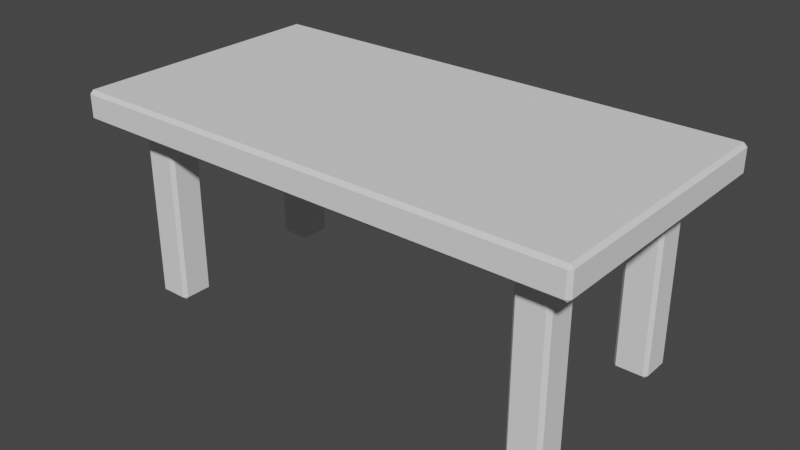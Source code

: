 # Source: Table.blend  (saved by Blender 3.0.42; exported with 4.5.12 LTS)
import bpy
from mathutils import Matrix  # noqa: F401  (used for matrix-valued properties, if any)

bpy.ops.wm.read_factory_settings(use_empty=True)
scene = bpy.context.scene
scene.name = 'Scene'

# ---- collections
col_collection = bpy.data.collections.new('Collection'); scene.collection.children.link(col_collection)

# ---- world
world_world = bpy.data.worlds.new('World'); scene.world = world_world
world_world.use_nodes = True; world_world.node_tree.nodes.clear()
_N = world_world.node_tree.nodes; _L = world_world.node_tree.links
n0 = _N.new('ShaderNodeOutputWorld'); n0.name = 'World Output'; n0.location = (300, 300)
n1 = _N.new('ShaderNodeBackground'); n1.name = 'Background'; n1.location = (10, 300)
n1.inputs[0].default_value = (0.05088, 0.05088, 0.05088, 1.0)
_L.new(n1.outputs[0], n0.inputs[0])
n0.is_active_output = True
world_world.color = (0.05088, 0.05088, 0.05088)
world_world.use_sun_shadow = False
world_world.sun_shadow_jitter_overblur = 0.0

# ---- meshes
me_cube_002 = bpy.data.meshes.new('Cube.002')
me_cube_002.from_pydata([(1.878, 0.0, 0.7784), (0.0, 0.974, 0.7784), (1.43, -0.75, 0.7524), (1.378, -0.776, 0.7784), (1.404, -0.724, 0.7524), (1.878, -0.75, 0.7784), (1.904, -0.974, 0.8044), (1.878, -1.0, 0.8044), (1.878, -0.974, 0.7784), (1.878, -0.974, 1.0), (1.878, -1.0, 0.974), (1.904, -0.974, 0.974), (1.878, -0.5, 0.7784), (0.0, -1.0, 0.8044), (0.0, -0.974, 0.7784), (0.0, -0.974, 1.0), (0.0, -1.0, 0.974), (1.904, 0.974, 0.974), (1.43, -0.5, 0.7524), (1.404, -0.526, 0.7524), (1.378, -0.474, 0.7784), (1.654, -1.0, 0.974), (1.654, -0.974, 1.0), (1.628, -0.75, 0.7524), (1.654, -0.724, 0.7524), (1.68, -0.776, 0.7784), (1.654, -1.0, 0.8044), (1.654, -0.974, 0.7784), (1.628, -0.5, 0.7524), (1.68, -0.474, 0.7784), (1.654, -0.526, 0.7524), (1.628, -0.75, -0.5586), (1.628, -0.724, -0.5846), (1.654, -0.724, -0.5586), (1.43, -0.75, -0.5586), (1.404, -0.724, -0.5586), (1.43, -0.724, -0.5846), (1.628, -0.5, -0.5586), (1.654, -0.526, -0.5586), (1.628, -0.526, -0.5846), (1.43, -0.5, -0.5586), (1.43, -0.526, -0.5846), (1.404, -0.526, -0.5586), (-1.43, -0.75, 0.7524), (-1.404, -0.724, 0.7524), (-1.378, -0.776, 0.7784), (-1.878, -0.75, 0.7784), (-1.904, -0.974, 0.8044), (-1.878, -0.974, 0.7784), (-1.878, -1.0, 0.8044), (-1.878, -0.974, 1.0), (-1.904, -0.974, 0.974), (-1.878, -1.0, 0.974), (-1.878, -0.5, 0.7784), (-1.904, 0.974, 0.8044), (-1.878, 0.974, 1.0), (-1.878, 0.0, 0.7784), (-1.654, -1.0, 0.8044), (-1.404, -0.974, 0.7784), (-1.43, -0.5, 0.7524), (-1.378, -0.474, 0.7784), (-1.404, -0.526, 0.7524), (-1.654, -0.974, 1.0), (-1.654, -1.0, 0.974), (-1.628, -0.75, 0.7524), (-1.68, -0.776, 0.7784), (-1.654, -0.724, 0.7524), (-1.654, -0.974, 0.7784), (-1.628, -0.5, 0.7524), (-1.654, -0.526, 0.7524), (-1.68, -0.474, 0.7784), (-1.628, -0.75, -0.5586), (-1.654, -0.724, -0.5586), (-1.628, -0.724, -0.5846), (-1.43, -0.75, -0.5586), (-1.43, -0.724, -0.5846), (-1.404, -0.724, -0.5586), (-1.628, -0.5, -0.5586), (-1.628, -0.526, -0.5846), (-1.654, -0.526, -0.5586), (-1.43, -0.5, -0.5586), (-1.404, -0.526, -0.5586), (-1.43, -0.526, -0.5846), (1.43, 0.75, 0.7524), (1.404, 0.724, 0.7524), (1.378, 0.776, 0.7784), (1.878, 0.75, 0.7784), (1.878, 0.974, 0.7784), (1.878, 1.0, 0.8044), (1.878, 0.974, 1.0), (1.878, 1.0, 0.974), (1.878, 0.5, 0.7784), (1.904, 0.974, 0.8044), (0.0, 1.0, 0.8044), (0.0, 1.0, 0.974), (0.0, 0.974, 1.0), (1.654, 0.974, 0.7784), (1.43, 0.5, 0.7524), (1.378, 0.474, 0.7784), (1.404, 0.526, 0.7524), (1.654, 1.0, 0.974), (1.654, 0.974, 1.0), (1.628, 0.75, 0.7524), (1.68, 0.776, 0.7784), (1.654, 0.724, 0.7524), (1.654, 1.0, 0.8044), (1.628, 0.5, 0.7524), (1.654, 0.526, 0.7524), (1.68, 0.474, 0.7784), (1.628, 0.75, -0.5586), (1.654, 0.724, -0.5586), (1.628, 0.724, -0.5846), (1.43, 0.75, -0.5586), (1.43, 0.724, -0.5846), (1.404, 0.724, -0.5586), (1.628, 0.5, -0.5586), (1.628, 0.526, -0.5846), (1.654, 0.526, -0.5586), (1.43, 0.5, -0.5586), (1.404, 0.526, -0.5586), (1.43, 0.526, -0.5846), (-1.43, 0.75, 0.7524), (-1.378, 0.776, 0.7784), (-1.404, 0.724, 0.7524), (-1.878, 0.75, 0.7784), (-1.878, 1.0, 0.8044), (-1.878, 0.974, 0.7784), (-1.878, 1.0, 0.974), (-1.904, 0.974, 0.974), (-1.878, 0.5, 0.7784), (-1.404, 0.974, 0.7784), (-1.43, 0.5, 0.7524), (-1.404, 0.526, 0.7524), (-1.378, 0.474, 0.7784), (-1.654, 0.974, 1.0), (-1.654, 1.0, 0.974), (-1.628, 0.75, 0.7524), (-1.654, 0.724, 0.7524), (-1.68, 0.776, 0.7784), (-1.654, 1.0, 0.8044), (-1.654, 0.974, 0.7784), (-1.628, 0.5, 0.7524), (-1.68, 0.474, 0.7784), (-1.654, 0.526, 0.7524), (-1.628, 0.75, -0.5586), (-1.628, 0.724, -0.5846), (-1.654, 0.724, -0.5586), (-1.43, 0.75, -0.5586), (-1.404, 0.724, -0.5586), (-1.43, 0.724, -0.5846), (-1.628, 0.5, -0.5586), (-1.654, 0.526, -0.5586), (-1.628, 0.526, -0.5846), (-1.43, 0.5, -0.5586), (-1.43, 0.526, -0.5846), (-1.404, 0.526, -0.5586)], [], [(0, 12, 29), (7, 10, 21, 26), (29, 12, 5, 25), (3, 25, 27), (134, 62, 15, 95), (18, 28, 37, 40), (101, 95, 15, 22), (0, 29, 20), (25, 5, 8, 27), (92, 17, 11, 6), (30, 24, 33, 38), (23, 2, 34, 31), (41, 39, 32, 36), (89, 101, 22, 9), (4, 19, 42, 35), (1, 14, 58, 45), (1, 45, 60), (1, 20, 3), (1, 0, 20), (56, 70, 53), (65, 67, 48, 46), (49, 57, 63, 52), (45, 58, 67, 65), (59, 80, 77, 68), (26, 21, 16, 13), (70, 65, 46, 53), (54, 47, 51, 128), (69, 79, 72, 66), (57, 13, 16, 63), (1, 60, 56), (82, 75, 73, 78), (55, 50, 62, 134), (44, 76, 81, 61), (1, 96, 85), (64, 71, 74, 43), (56, 60, 70), (0, 108, 91), (103, 96, 87, 86), (88, 105, 100, 90), (85, 96, 103), (97, 118, 115, 106), (139, 135, 94, 93), (108, 103, 86, 91), (107, 117, 110, 104), (102, 109, 112, 83), (1, 98, 0), (120, 113, 111, 116), (84, 114, 119, 99), (1, 122, 130), (1, 133, 122), (1, 85, 98), (0, 98, 108), (56, 129, 142), (125, 127, 135, 139), (142, 129, 124, 138), (122, 138, 140, 130), (131, 141, 150, 153), (56, 142, 133), (138, 124, 126, 140), (143, 137, 146, 151), (105, 93, 94, 100), (154, 152, 145, 149), (123, 132, 155, 148), (136, 121, 147, 144), (1, 56, 133), (2, 3, 4), (6, 7, 8), (9, 10, 11), (18, 19, 20), (23, 24, 25), (28, 29, 30), (31, 32, 33), (34, 35, 36), (37, 38, 39), (40, 41, 42), (43, 44, 45), (47, 48, 49), (50, 51, 52), (59, 60, 61), (64, 65, 66), (68, 69, 70), (71, 72, 73), (74, 75, 76), (77, 78, 79), (80, 81, 82), (83, 84, 85), (92, 87, 88), (89, 17, 90), (97, 98, 99), (102, 103, 104), (106, 107, 108), (109, 110, 111), (112, 113, 114), (115, 116, 117), (118, 119, 120), (121, 122, 123), (54, 125, 126), (55, 127, 128), (131, 132, 133), (136, 137, 138), (141, 142, 143), (144, 145, 146), (147, 148, 149), (150, 151, 152), (153, 154, 155), (25, 3, 2, 23), (89, 9, 11, 17), (10, 7, 6, 11), (27, 8, 7, 26), (28, 18, 20, 29), (22, 15, 16, 21), (14, 27, 26, 13), (12, 0, 92), (5, 12, 92), (8, 5, 92, 6), (19, 4, 3, 20), (9, 22, 21, 10), (29, 25, 24, 30), (31, 34, 36, 32), (39, 41, 40, 37), (41, 36, 35, 42), (38, 33, 32, 39), (23, 31, 33, 24), (37, 28, 30, 38), (4, 35, 34, 2), (18, 40, 42, 19), (64, 43, 45, 65), (128, 51, 50, 55), (51, 47, 49, 52), (57, 49, 48, 67), (70, 60, 59, 68), (63, 16, 15, 62), (13, 57, 58, 14), (54, 56, 53), (54, 53, 46), (47, 54, 46, 48), (60, 45, 44, 61), (52, 63, 62, 50), (57, 67, 58), (69, 66, 65, 70), (73, 75, 74, 71), (77, 80, 82, 78), (81, 76, 75, 82), (78, 73, 72, 79), (66, 72, 71, 64), (79, 69, 68, 77), (43, 74, 76, 44), (61, 81, 80, 59), (102, 83, 85, 103), (17, 92, 88, 90), (105, 88, 87, 96), (108, 98, 97, 106), (100, 94, 95, 101), (93, 105, 96, 1), (92, 0, 91), (92, 91, 86), (92, 86, 87), (98, 85, 84, 99), (90, 100, 101, 89), (107, 104, 103, 108), (111, 113, 112, 109), (115, 118, 120, 116), (119, 114, 113, 120), (116, 111, 110, 117), (104, 110, 109, 102), (117, 107, 106, 115), (83, 112, 114, 84), (99, 119, 118, 97), (138, 122, 121, 136), (127, 125, 54, 128), (140, 126, 125, 139), (141, 131, 133, 142), (134, 95, 94, 135), (1, 130, 139, 93), (129, 56, 54), (124, 129, 54), (126, 124, 54), (132, 123, 122, 133), (55, 134, 135, 127), (130, 140, 139), (142, 138, 137, 143), (144, 147, 149, 145), (152, 154, 153, 150), (154, 149, 148, 155), (151, 146, 145, 152), (136, 144, 146, 137), (150, 141, 143, 151), (123, 148, 147, 121), (131, 153, 155, 132), (1, 3, 27, 14)])
_uv = me_cube_002.uv_layers.new(name='UVMap')
_uv.uv.foreach_set('vector', [0.3717, 0.625, 0.3717, 0.6875, 0.347, 0.6842, 0.4043, 0.7533, 0.5957, 0.7533, 0.5957, 0.7812, 0.4043, 0.7812, 0.347, 0.6842, 0.3717, 0.6875, 0.3717, 0.7188, 0.347, 0.722, 0.3092, 0.722, 0.347, 0.722, 0.3438, 0.7467, 0.6562, 0.7467, 0.6562, 0.7467, 0.75, 0.7467, 0.75, 0.7467, 0.3158, 0.6875, 0.3405, 0.6875, 0.3405, 0.6875, 0.3158, 0.6875, 0.6562, 0.7467, 0.75, 0.7467, 0.75, 0.7467, 0.6562, 0.7467, 0.3717, 0.625, 0.347, 0.6842, 0.3092, 0.6842, 0.347, 0.722, 0.3717, 0.7188, 0.3717, 0.7467, 0.3438, 0.7467, 0.4043, 0.7467, 0.5957, 0.7468, 0.5957, 0.7468, 0.4043, 0.7468, 0.3438, 0.6908, 0.3438, 0.7155, 0.3438, 0.7155, 0.3438, 0.6908, 0.3405, 0.7188, 0.3158, 0.7188, 0.3158, 0.7187, 0.3405, 0.7188, 0.3158, 0.6908, 0.3405, 0.6908, 0.3405, 0.7155, 0.3158, 0.7155, 0.6283, 0.7467, 0.6562, 0.7467, 0.6562, 0.7467, 0.6283, 0.7467, 0.3125, 0.7155, 0.3125, 0.6908, 0.3125, 0.6908, 0.3125, 0.7155, 0.25, 0.7467, 0.25, 0.7467, 0.3125, 0.7467, 0.3113, 0.722, 0.25, 0.7467, 0.3113, 0.722, 0.3113, 0.6842, 0.25, 0.7467, 0.3113, 0.6842, 0.3113, 0.722, 0.25, 0.7467, 0.3717, 0.625, 0.3113, 0.6843, 0.3717, 0.625, 0.347, 0.6842, 0.3717, 0.6875, 0.347, 0.722, 0.3438, 0.7467, 0.3717, 0.7467, 0.3717, 0.7188, 0.4043, 0.7533, 0.4043, 0.7812, 0.5957, 0.7812, 0.5957, 0.7533, 0.3092, 0.722, 0.3125, 0.7467, 0.3438, 0.7467, 0.347, 0.722, 0.3158, 0.6875, 0.3158, 0.6875, 0.3405, 0.6875, 0.3405, 0.6875, 0.4043, 0.7812, 0.5957, 0.7812, 0.5957, 0.875, 0.4043, 0.875, 0.347, 0.6842, 0.347, 0.722, 0.3717, 0.7188, 0.3717, 0.6875, 0.4043, 0.7467, 0.4043, 0.7468, 0.5957, 0.7468, 0.5957, 0.7468, 0.3438, 0.6908, 0.3438, 0.6908, 0.3438, 0.7155, 0.3438, 0.7155, 0.4043, 0.7812, 0.4043, 0.875, 0.5957, 0.875, 0.5957, 0.7812, 0.25, 0.7467, 0.3113, 0.6843, 0.3717, 0.625, 0.3158, 0.6908, 0.3158, 0.7155, 0.3405, 0.7155, 0.3405, 0.6908, 0.6283, 0.7467, 0.6283, 0.7467, 0.6562, 0.7467, 0.6562, 0.7467, 0.3125, 0.7155, 0.3125, 0.7155, 0.3125, 0.6908, 0.3125, 0.6908, 0.25, 0.7467, 0.3438, 0.7467, 0.3113, 0.722, 0.3405, 0.7188, 0.3405, 0.7188, 0.3158, 0.7188, 0.3158, 0.7188, 0.3717, 0.625, 0.3092, 0.6843, 0.347, 0.6843, 0.3717, 0.625, 0.347, 0.6842, 0.3717, 0.6875, 0.347, 0.722, 0.3438, 0.7467, 0.3717, 0.7467, 0.3717, 0.7188, 0.4043, 0.7533, 0.4043, 0.7812, 0.5957, 0.7812, 0.5957, 0.7533, 0.3092, 0.722, 0.3438, 0.7467, 0.347, 0.722, 0.3158, 0.6875, 0.3158, 0.6875, 0.3405, 0.6875, 0.3405, 0.6875, 0.4043, 0.7812, 0.5957, 0.7812, 0.5957, 0.875, 0.4043, 0.875, 0.347, 0.6842, 0.347, 0.722, 0.3717, 0.7188, 0.3717, 0.6875, 0.3438, 0.6908, 0.3438, 0.6908, 0.3438, 0.7155, 0.3438, 0.7155, 0.3405, 0.7188, 0.3405, 0.7188, 0.3158, 0.7188, 0.3158, 0.7188, 0.25, 0.7467, 0.3113, 0.6843, 0.3717, 0.625, 0.3158, 0.6908, 0.3158, 0.7155, 0.3405, 0.7155, 0.3405, 0.6908, 0.3125, 0.7155, 0.3125, 0.7155, 0.3125, 0.6908, 0.3125, 0.6908, 0.25, 0.7467, 0.3113, 0.722, 0.3125, 0.7467, 0.25, 0.7467, 0.3113, 0.6842, 0.3113, 0.722, 0.25, 0.7467, 0.3113, 0.722, 0.3113, 0.6842, 0.3717, 0.625, 0.3092, 0.6843, 0.347, 0.6843, 0.3717, 0.625, 0.3717, 0.6875, 0.347, 0.6842, 0.4043, 0.7533, 0.5957, 0.7533, 0.5957, 0.7812, 0.4043, 0.7812, 0.347, 0.6842, 0.3717, 0.6875, 0.3717, 0.7188, 0.347, 0.722, 0.3092, 0.722, 0.347, 0.722, 0.3438, 0.7467, 0.3125, 0.7467, 0.3158, 0.6875, 0.3405, 0.6875, 0.3405, 0.6875, 0.3158, 0.6875, 0.3717, 0.625, 0.347, 0.6842, 0.3092, 0.6842, 0.347, 0.722, 0.3717, 0.7188, 0.3717, 0.7467, 0.3438, 0.7467, 0.3438, 0.6908, 0.3438, 0.7155, 0.3438, 0.7155, 0.3438, 0.6908, 0.4043, 0.7812, 0.4043, 0.875, 0.5957, 0.875, 0.5957, 0.7812, 0.3158, 0.6908, 0.3405, 0.6908, 0.3405, 0.7155, 0.3158, 0.7155, 0.3125, 0.7155, 0.3125, 0.6908, 0.3125, 0.6908, 0.3125, 0.7155, 0.3405, 0.7188, 0.3158, 0.7188, 0.3158, 0.7187, 0.3405, 0.7188, 0.25, 0.7467, 0.3717, 0.625, 0.3113, 0.6843, 0.3158, 0.7188, 0.3113, 0.722, 0.3125, 0.7155, 0.4043, 0.75, 0.375, 0.7533, 0.375, 0.7533, 0.625, 0.7533, 0.625, 0.7533, 0.5957, 0.75, 0.3158, 0.6875, 0.3125, 0.6908, 0.3092, 0.6842, 0.3405, 0.7188, 0.3438, 0.7155, 0.347, 0.722, 0.3405, 0.6875, 0.347, 0.6842, 0.3438, 0.6908, 0.3405, 0.7188, 0.3405, 0.7155, 0.3438, 0.7155, 0.3158, 0.7187, 0.3125, 0.7155, 0.3158, 0.7155, 0.3405, 0.6875, 0.3438, 0.6908, 0.3405, 0.6908, 0.3158, 0.6875, 0.3158, 0.6908, 0.3125, 0.6908, 0.3158, 0.7188, 0.3125, 0.7155, 0.3092, 0.722, 0.375, 0.7467, 0.375, 0.7467, 0.3717, 0.75, 0.625, 0.7467, 0.625, 0.7467, 0.5957, 0.75, 0.3158, 0.6875, 0.3113, 0.6842, 0.3125, 0.6908, 0.3405, 0.7188, 0.347, 0.722, 0.3438, 0.7155, 0.3405, 0.6875, 0.3438, 0.6908, 0.347, 0.6843, 0.3405, 0.7188, 0.3438, 0.7155, 0.3405, 0.7155, 0.3158, 0.7188, 0.3158, 0.7155, 0.3125, 0.7155, 0.3405, 0.6875, 0.3405, 0.6908, 0.3438, 0.6908, 0.3158, 0.6875, 0.3125, 0.6908, 0.3158, 0.6908, 0.3158, 0.7188, 0.3125, 0.7155, 0.3092, 0.722, 0.375, 0.7467, 0.375, 0.7467, 0.3717, 0.75, 0.625, 0.7467, 0.625, 0.7467, 0.5957, 0.75, 0.3158, 0.6875, 0.3113, 0.6842, 0.3125, 0.6908, 0.3405, 0.7188, 0.347, 0.722, 0.3438, 0.7155, 0.3405, 0.6875, 0.3438, 0.6908, 0.347, 0.6843, 0.3405, 0.7188, 0.3438, 0.7155, 0.3405, 0.7155, 0.3158, 0.7188, 0.3158, 0.7155, 0.3125, 0.7155, 0.3405, 0.6875, 0.3405, 0.6908, 0.3438, 0.6908, 0.3158, 0.6875, 0.3125, 0.6908, 0.3158, 0.6908, 0.3158, 0.7188, 0.3113, 0.722, 0.3125, 0.7155, 0.4043, 0.7468, 0.4043, 0.75, 0.375, 0.7467, 0.625, 0.7533, 0.625, 0.7533, 0.5957, 0.75, 0.3158, 0.6875, 0.3125, 0.6908, 0.3092, 0.6842, 0.3405, 0.7188, 0.3438, 0.7155, 0.347, 0.722, 0.3405, 0.6875, 0.347, 0.6842, 0.3438, 0.6908, 0.3405, 0.7188, 0.3405, 0.7155, 0.3438, 0.7155, 0.3158, 0.7187, 0.3125, 0.7155, 0.3158, 0.7155, 0.3405, 0.6875, 0.3438, 0.6908, 0.3405, 0.6908, 0.3158, 0.6875, 0.3158, 0.6908, 0.3125, 0.6908, 0.347, 0.722, 0.3092, 0.722, 0.3158, 0.7188, 0.3405, 0.7188, 0.6283, 0.7467, 0.6283, 0.7467, 0.5957, 0.7468, 0.5957, 0.7468, 0.5957, 0.7533, 0.4043, 0.7533, 0.4043, 0.7468, 0.5957, 0.7468, 0.3438, 0.7467, 0.3717, 0.7467, 0.3717, 0.75, 0.3438, 0.75, 0.3405, 0.6875, 0.3158, 0.6875, 0.3092, 0.6842, 0.347, 0.6842, 0.625, 0.7812, 0.625, 0.875, 0.5957, 0.875, 0.5957, 0.7812, 0.25, 0.7467, 0.3438, 0.7467, 0.3438, 0.75, 0.25, 0.75, 0.3717, 0.6875, 0.3717, 0.625, 0.4043, 0.7468, 0.3717, 0.7188, 0.3717, 0.6875, 0.4043, 0.7467, 0.3717, 0.7467, 0.3717, 0.7188, 0.4043, 0.7467, 0.4043, 0.7468, 0.3125, 0.6908, 0.3125, 0.7155, 0.3113, 0.722, 0.3113, 0.6842, 0.625, 0.7533, 0.625, 0.7812, 0.5957, 0.7812, 0.5957, 0.7533, 0.347, 0.6842, 0.347, 0.722, 0.3438, 0.7155, 0.3438, 0.6908, 0.3405, 0.7188, 0.3158, 0.7187, 0.3158, 0.7155, 0.3405, 0.7155, 0.3405, 0.6908, 0.3158, 0.6908, 0.3158, 0.6875, 0.3405, 0.6875, 0.3158, 0.6908, 0.3158, 0.7155, 0.3125, 0.7155, 0.3125, 0.6908, 0.3438, 0.6908, 0.3438, 0.7155, 0.3405, 0.7155, 0.3405, 0.6908, 0.3405, 0.7188, 0.3405, 0.7188, 0.3438, 0.7155, 0.3438, 0.7155, 0.3405, 0.6875, 0.3405, 0.6875, 0.3438, 0.6908, 0.3438, 0.6908, 0.3125, 0.7155, 0.3125, 0.7155, 0.3158, 0.7187, 0.3158, 0.7188, 0.3158, 0.6875, 0.3158, 0.6875, 0.3125, 0.6908, 0.3125, 0.6908, 0.3405, 0.7188, 0.3158, 0.7188, 0.3092, 0.722, 0.347, 0.722, 0.5957, 0.7468, 0.5957, 0.7468, 0.6283, 0.7467, 0.6283, 0.7467, 0.5957, 0.7468, 0.4043, 0.7468, 0.4043, 0.7533, 0.5957, 0.7533, 0.3438, 0.75, 0.3717, 0.75, 0.3717, 0.7467, 0.3438, 0.7467, 0.347, 0.6843, 0.3092, 0.6843, 0.3158, 0.6875, 0.3405, 0.6875, 0.5957, 0.7812, 0.5957, 0.875, 0.625, 0.875, 0.625, 0.7812, 0.25, 0.75, 0.3438, 0.75, 0.3125, 0.7467, 0.25, 0.7467, 0.4043, 0.7467, 0.3717, 0.625, 0.3717, 0.6875, 0.4043, 0.7468, 0.3717, 0.6875, 0.3717, 0.7188, 0.4043, 0.7468, 0.4043, 0.7467, 0.3717, 0.7188, 0.3717, 0.7467, 0.3113, 0.6842, 0.3113, 0.722, 0.3125, 0.7155, 0.3125, 0.6908, 0.5957, 0.7533, 0.5957, 0.7812, 0.625, 0.7812, 0.625, 0.7533, 0.3438, 0.75, 0.3438, 0.7467, 0.3125, 0.7467, 0.3438, 0.6908, 0.3438, 0.7155, 0.347, 0.722, 0.347, 0.6842, 0.3405, 0.7155, 0.3158, 0.7155, 0.3158, 0.7188, 0.3405, 0.7188, 0.3405, 0.6875, 0.3158, 0.6875, 0.3158, 0.6908, 0.3405, 0.6908, 0.3125, 0.6908, 0.3125, 0.7155, 0.3158, 0.7155, 0.3158, 0.6908, 0.3405, 0.6908, 0.3405, 0.7155, 0.3438, 0.7155, 0.3438, 0.6908, 0.3438, 0.7155, 0.3438, 0.7155, 0.3405, 0.7188, 0.3405, 0.7188, 0.3438, 0.6908, 0.3438, 0.6908, 0.3405, 0.6875, 0.3405, 0.6875, 0.3158, 0.7188, 0.3158, 0.7188, 0.3125, 0.7155, 0.3125, 0.7155, 0.3125, 0.6908, 0.3125, 0.6908, 0.3158, 0.6875, 0.3158, 0.6875, 0.3405, 0.7188, 0.3158, 0.7188, 0.3092, 0.722, 0.347, 0.722, 0.5957, 0.7468, 0.4043, 0.7468, 0.4043, 0.7533, 0.5957, 0.7533, 0.3438, 0.75, 0.3717, 0.75, 0.3717, 0.7467, 0.3438, 0.7467, 0.347, 0.6843, 0.3092, 0.6843, 0.3158, 0.6875, 0.3405, 0.6875, 0.5957, 0.7812, 0.5957, 0.875, 0.625, 0.875, 0.625, 0.7812, 0.25, 0.75, 0.3438, 0.75, 0.3438, 0.7467, 0.25, 0.7467, 0.4043, 0.7467, 0.3717, 0.625, 0.3717, 0.6875, 0.4043, 0.7467, 0.3717, 0.6875, 0.3717, 0.7188, 0.4043, 0.7468, 0.3717, 0.7188, 0.3717, 0.7467, 0.3113, 0.6842, 0.3113, 0.722, 0.3125, 0.7155, 0.3125, 0.6908, 0.5957, 0.7533, 0.5957, 0.7812, 0.625, 0.7812, 0.625, 0.7533, 0.3438, 0.6908, 0.3438, 0.7155, 0.347, 0.722, 0.347, 0.6842, 0.3405, 0.7155, 0.3158, 0.7155, 0.3158, 0.7188, 0.3405, 0.7188, 0.3405, 0.6875, 0.3158, 0.6875, 0.3158, 0.6908, 0.3405, 0.6908, 0.3125, 0.6908, 0.3125, 0.7155, 0.3158, 0.7155, 0.3158, 0.6908, 0.3405, 0.6908, 0.3405, 0.7155, 0.3438, 0.7155, 0.3438, 0.6908, 0.3438, 0.7155, 0.3438, 0.7155, 0.3405, 0.7188, 0.3405, 0.7188, 0.3438, 0.6908, 0.3438, 0.6908, 0.3405, 0.6875, 0.3405, 0.6875, 0.3158, 0.7188, 0.3158, 0.7188, 0.3125, 0.7155, 0.3125, 0.7155, 0.3125, 0.6908, 0.3125, 0.6908, 0.3158, 0.6875, 0.3158, 0.6875, 0.347, 0.722, 0.3092, 0.722, 0.3158, 0.7188, 0.3405, 0.7188, 0.5957, 0.7533, 0.4043, 0.7533, 0.4043, 0.7468, 0.5957, 0.7468, 0.3438, 0.7467, 0.3717, 0.7467, 0.3717, 0.75, 0.3438, 0.75, 0.3405, 0.6875, 0.3158, 0.6875, 0.3092, 0.6842, 0.347, 0.6842, 0.625, 0.7812, 0.625, 0.875, 0.5957, 0.875, 0.5957, 0.7812, 0.25, 0.7467, 0.3125, 0.7467, 0.3438, 0.75, 0.25, 0.75, 0.3717, 0.6875, 0.3717, 0.625, 0.4043, 0.7467, 0.3717, 0.7188, 0.3717, 0.6875, 0.4043, 0.7468, 0.3717, 0.7467, 0.3717, 0.7188, 0.4043, 0.7468, 0.3125, 0.6908, 0.3125, 0.7155, 0.3113, 0.722, 0.3113, 0.6842, 0.625, 0.7533, 0.625, 0.7812, 0.5957, 0.7812, 0.5957, 0.7533, 0.3125, 0.7467, 0.3438, 0.7467, 0.3438, 0.75, 0.347, 0.6842, 0.347, 0.722, 0.3438, 0.7155, 0.3438, 0.6908, 0.3405, 0.7188, 0.3158, 0.7187, 0.3158, 0.7155, 0.3405, 0.7155, 0.3405, 0.6908, 0.3158, 0.6908, 0.3158, 0.6875, 0.3405, 0.6875, 0.3158, 0.6908, 0.3158, 0.7155, 0.3125, 0.7155, 0.3125, 0.6908, 0.3438, 0.6908, 0.3438, 0.7155, 0.3405, 0.7155, 0.3405, 0.6908, 0.3405, 0.7188, 0.3405, 0.7188, 0.3438, 0.7155, 0.3438, 0.7155, 0.3405, 0.6875, 0.3405, 0.6875, 0.3438, 0.6908, 0.3438, 0.6908, 0.3125, 0.7155, 0.3125, 0.7155, 0.3158, 0.7187, 0.3158, 0.7188, 0.3158, 0.6875, 0.3158, 0.6875, 0.3125, 0.6908, 0.3125, 0.6908, 0.25, 0.7467, 0.3113, 0.722, 0.3438, 0.7467, 0.25, 0.7467])
me_cube_002.use_remesh_fix_poles = True
me_cube_002.use_remesh_preserve_attributes = False
me_cube_002.update()

# ---- objects
ob_cube = bpy.data.objects.new('Cube', me_cube_002)

# ---- transforms, parenting, visibility, modifiers, constraints
ob_cube.location = (0.0, 0.0, 0.0)

# ---- collection membership
col_collection.objects.link(ob_cube)

# ---- scene / render settings (as saved in the file)
scene.frame_start = 1; scene.frame_end = 250; scene.frame_set(1)
scene.render.engine = 'BLENDER_EEVEE_NEXT'
scene.cycles.sampling_pattern = 'TABULATED_SOBOL'
scene.cycles.use_light_tree = False
scene.view_settings.view_transform = 'Filmic'
bpy.context.view_layer.update()

# ---- added for rendering (the .blend has no active camera and no usable light): camera, sun
cam_auto = bpy.data.cameras.new('AutoCamera')
cam_auto.lens = 50.0
cam_auto.sensor_width = 36.0
cam_auto.clip_end = 1000.0
ob_auto_camera = bpy.data.objects.new('AutoCamera', cam_auto)
scene.collection.objects.link(ob_auto_camera)
ob_auto_camera.location = (4.24041, -5.08849, 3.60003)
ob_auto_camera.rotation_euler = (1.09748, -7.21219e-08, 0.694738)
scene.camera = ob_auto_camera
light_auto_sun = bpy.data.lights.new('AutoSun', 'SUN')
light_auto_sun.energy = 3.0
light_auto_sun.angle = 0.0523599
ob_auto_sun = bpy.data.objects.new('AutoSun', light_auto_sun)
scene.collection.objects.link(ob_auto_sun)
ob_auto_sun.rotation_euler = (0.872665, 0.174533, 0.523599)
bpy.context.view_layer.update()
